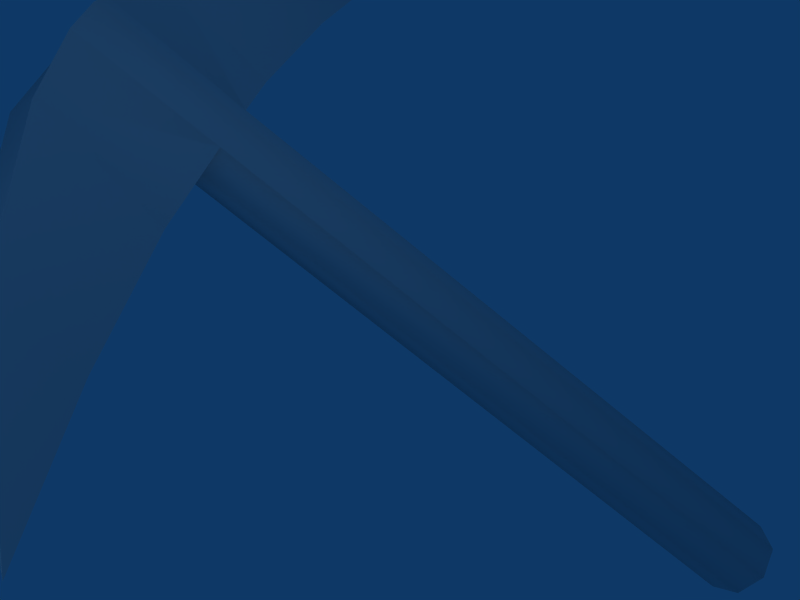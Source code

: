 # Source: pickaxe.blend  (saved by Blender 2.49.2; exported with 4.5.12 LTS)
import bpy
from mathutils import Matrix  # noqa: F401  (used for matrix-valued properties, if any)

bpy.ops.wm.read_factory_settings(use_empty=True)
scene = bpy.context.scene
scene.name = 'Scene'

# ---- collections
col_collection_1 = bpy.data.collections.new('Collection 1'); scene.collection.children.link(col_collection_1)
col_collection_2 = bpy.data.collections.new('Collection 2'); scene.collection.children.link(col_collection_2)

# ---- materials (node trees are filled in below, after node groups)
mat_pickaxe = bpy.data.materials.new('Pickaxe')
mat_pickaxe.alpha_threshold = 0.0
mat_pickaxe.roughness = 0.5
mat_pickaxe.specular_intensity = 0.0
mat_pickaxe.line_color = (0.0, 0.0, 0.0, 1.0)

# ---- node groups
ng_auto_smooth = bpy.data.node_groups.new('Auto Smooth', 'GeometryNodeTree')
_s = ng_auto_smooth.interface.new_socket(name='Geometry', in_out='OUTPUT', socket_type='NodeSocketGeometry')
_s = ng_auto_smooth.interface.new_socket(name='Geometry', in_out='INPUT', socket_type='NodeSocketGeometry')
_s = ng_auto_smooth.interface.new_socket(name='Angle', in_out='INPUT', socket_type='NodeSocketFloat')
_s.subtype = 'ANGLE'
_s.min_value = 0.0
_s.max_value = 3.142
ng_auto_smooth.is_modifier = True
_N = ng_auto_smooth.nodes; _L = ng_auto_smooth.links
n0 = _N.new('NodeGroupOutput'); n0.name = 'Group Output'; n0.location = (480, -100)
n1 = _N.new('NodeGroupInput'); n1.name = 'Group Input'; n1.location = (-420, -300)
n2 = _N.new('NodeGroupInput'); n2.name = 'Group Input.001'; n2.location = (-60, -100)
n3 = _N.new('GeometryNodeSetShadeSmooth'); n3.name = 'Set Shade Smooth'; n3.location = (120, -100)
n3.domain = 'EDGE'
n4 = _N.new('GeometryNodeSetShadeSmooth'); n4.name = 'Set Shade Smooth.001'; n4.location = (300, -100)
n5 = _N.new('GeometryNodeInputMeshEdgeAngle'); n5.name = 'Edge Angle'; n5.location = (-420, -220)
n6 = _N.new('GeometryNodeInputEdgeSmooth'); n6.name = 'Is Edge Smooth'; n6.location = (-60, -160)
n7 = _N.new('GeometryNodeInputShadeSmooth'); n7.name = 'Is Face Smooth'; n7.location = (-240, -340)
n8 = _N.new('FunctionNodeBooleanMath'); n8.name = 'Boolean Math'; n8.location = (-60, -220)
n9 = _N.new('FunctionNodeCompare'); n9.name = 'Compare'; n9.location = (-240, -180)
n9.operation = 'LESS_EQUAL'
_L.new(n5.outputs[0], n9.inputs[0])
_L.new(n4.outputs[0], n0.inputs[0])
_L.new(n1.outputs[1], n9.inputs[1])
_L.new(n9.outputs[0], n8.inputs[0])
_L.new(n7.outputs[0], n8.inputs[1])
_L.new(n2.outputs[0], n3.inputs[0])
_L.new(n6.outputs[0], n3.inputs[1])
_L.new(n3.outputs[0], n4.inputs[0])
_L.new(n8.outputs[0], n3.inputs[2])
n0.is_active_output = True

# ---- material node trees

# ---- world
world_world = bpy.data.worlds.new('World'); scene.world = world_world
world_world.color = (0.05656, 0.2208, 0.4)
world_world.use_sun_shadow = False
world_world.sun_shadow_jitter_overblur = 0.0
world_world.cycles.sampling_method = 'MANUAL'
world_world.cycles.sample_map_resolution = 256

# ---- cameras
cam_camera = bpy.data.cameras.new('Camera')
cam_camera.passepartout_alpha = 0.2
cam_camera.clip_end = 100.0
cam_camera.lens = 35.0
cam_camera.ortho_scale = 7.314
cam_camera.show_passepartout = False
cam_camera.show_safe_areas = True
cam_camera.dof.focus_distance = 0.0
cam_camera.dof.aperture_fstop = 128.0

# ---- lights
light_spot_001 = bpy.data.lights.new('Spot.001', 'POINT')
light_spot_001.transmission_factor = 0.0
light_spot_001.cutoff_distance = 30.0
light_spot_001.use_shadow = False
light_spot_001.energy = 100.0
light_spot_001.shadow_buffer_clip_start = 1.001
light_spot_001.shadow_soft_size = 1.0
light_spot_001.shadow_maximum_resolution = 0.006
light_spot_001.use_absolute_resolution = True
light_spot_001.cycles.use_multiple_importance_sampling = False
light_spot = bpy.data.lights.new('Spot', 'POINT')
light_spot.transmission_factor = 0.0
light_spot.cutoff_distance = 30.0
light_spot.use_shadow = False
light_spot.energy = 100.0
light_spot.shadow_buffer_clip_start = 1.001
light_spot.shadow_soft_size = 1.0
light_spot.shadow_maximum_resolution = 0.006
light_spot.use_absolute_resolution = True
light_spot.cycles.use_multiple_importance_sampling = False

# ---- meshes
me_pickaxe = bpy.data.meshes.new('Pickaxe')
me_pickaxe.from_pydata([(0.4655, 0.0001927, 4.75), (0.3291, -0.3289, 4.75), (-6.484e-08, -0.4653, 4.75), (-0.3291, -0.3289, 4.75), (-0.4655, 0.0001927, 4.75), (0.3928, 0.393, -4.419), (0.5555, 0.0001927, -4.419), (0.3928, -0.3926, -4.419), (-7.04e-08, -0.5553, -4.419), (-0.3928, -0.3926, -4.419), (-0.5555, 0.0001928, -4.419), (-0.3928, 0.393, -4.419), (-1.896e-07, 0.5557, -4.419), (0.4655, 0.0001927, 6.422), (0.3291, -0.3289, 6.422), (-0.3291, -0.3289, 6.422), (-0.4655, 0.0001927, 6.422), (-7.263e-08, -1.305, 4.714), (0.3291, -1.267, 6.22), (-5.813e-08, -1.262, 6.321), (-0.3291, -1.267, 6.22), (0.2599, -2.954, 5.547), (-5.404e-08, -2.957, 5.627), (-0.2599, -2.954, 5.547), (-6.55e-08, -2.961, 4.555), (-3.379e-08, -4.554, 4.281), (-3.379e-08, 4.55, 4.281), (-6.55e-08, 2.958, 4.555), (-0.2599, 2.951, 5.547), (-5.404e-08, 2.953, 5.627), (0.2599, 2.951, 5.547), (-0.3291, 1.264, 6.22), (-5.813e-08, 1.259, 6.321), (0.3291, 1.264, 6.22), (-7.263e-08, 1.302, 4.714), (-0.3291, 0.3276, 6.422), (0.3291, 0.3276, 6.422), (-0.3291, 0.3276, 4.75), (-1.148e-07, 0.4639, 4.75), (0.3291, 0.3293, 4.75), (-7.314e-08, -0.0004717, 6.422)], [], [(0, 6, 5, 39), (6, 0, 1, 7), (2, 8, 7, 1), (3, 9, 8, 2), (4, 10, 9, 3), (37, 11, 10, 4), (38, 12, 11, 37), (39, 5, 12, 38), (5, 6, 12), (6, 7, 12), (7, 8, 12), (8, 9, 12), (9, 10, 12), (10, 11, 12), (0, 39, 36, 13), (1, 0, 13, 14), (4, 3, 15, 16), (37, 4, 16, 35), (2, 1, 17), (3, 2, 17), (1, 14, 18, 17), (40, 19, 18, 14), (15, 20, 19, 40), (15, 3, 17, 20), (18, 19, 22, 21), (19, 20, 23, 22), (20, 17, 24, 23), (17, 18, 21, 24), (21, 22, 25), (22, 23, 25), (23, 24, 25), (24, 21, 25), (27, 26, 30), (28, 26, 27), (29, 26, 28), (30, 26, 29), (34, 27, 30, 33), (31, 28, 27, 34), (32, 29, 28, 31), (33, 30, 29, 32), (35, 31, 34, 37), (35, 40, 32, 31), (40, 36, 33, 32), (39, 34, 33, 36), (37, 34, 38), (38, 34, 39), (14, 13, 40), (16, 15, 40), (13, 36, 40), (35, 16, 40)])
me_pickaxe.polygons.foreach_set('use_smooth', [True] * 50)
_uv = me_pickaxe.uv_layers.new(name='UVTex')
_uv.uv.foreach_set('vector', [0.6136, 0.6944, 0.6136, 0.1919, 0.679, 0.1919, 0.679, 0.6944, 0.6136, 0.1919, 0.6136, 0.6944, 0.5482, 0.6944, 0.5482, 0.1919, 0.4828, 0.6944, 0.4828, 0.1919, 0.5482, 0.1919, 0.5482, 0.6944, 0.4174, 0.6944, 0.4174, 0.1919, 0.4828, 0.1919, 0.4828, 0.6944, 0.3521, 0.6944, 0.3521, 0.1919, 0.4174, 0.1919, 0.4174, 0.6944, 0.2867, 0.6944, 0.2867, 0.1919, 0.3521, 0.1919, 0.3521, 0.6944, 0.2213, 0.6944, 0.2213, 0.1919, 0.2867, 0.1919, 0.2867, 0.6944, 0.679, 0.6944, 0.679, 0.1919, 0.7445, 0.1919, 0.7445, 0.6944, 0.1751, 0.1457, 0.1751, 0.08033, 0.2213, 0.1919, 0.1751, 0.08033, 0.2213, 0.03409, 0.2213, 0.1919, 0.2213, 0.03409, 0.2867, 0.03409, 0.2213, 0.1919, 0.2867, 0.03409, 0.3329, 0.08033, 0.2213, 0.1919, 0.3329, 0.08033, 0.3329, 0.1457, 0.2213, 0.1919, 0.3329, 0.1457, 0.2867, 0.1919, 0.2213, 0.1919, 0.5034, 0.7702, 0.5401, 0.7707, 0.5308, 0.9294, 0.5034, 0.9205, 0.4666, 0.7707, 0.5034, 0.7702, 0.5034, 0.9205, 0.476, 0.9294, 0.5034, 0.7702, 0.4666, 0.7707, 0.476, 0.9294, 0.5034, 0.9205, 0.5401, 0.7707, 0.5034, 0.7702, 0.5034, 0.9205, 0.5308, 0.9294, 0.4432, 0.7426, 0.4666, 0.7707, 0.3608, 0.7684, 0.4666, 0.7707, 0.4432, 0.7426, 0.3608, 0.7684, 0.4666, 0.7707, 0.476, 0.9294, 0.3798, 0.9205, 0.3608, 0.7684, 0.5034, 0.9772, 0.3437, 0.9459, 0.3798, 0.9205, 0.476, 0.9294, 0.476, 0.9294, 0.3798, 0.9205, 0.3437, 0.9459, 0.5034, 0.9772, 0.476, 0.9294, 0.4666, 0.7707, 0.3608, 0.7684, 0.3798, 0.9205, 0.3798, 0.9205, 0.3437, 0.9459, 0.2066, 0.9004, 0.2141, 0.8749, 0.3437, 0.9459, 0.3798, 0.9205, 0.2141, 0.8749, 0.2066, 0.9004, 0.3798, 0.9205, 0.3608, 0.7684, 0.193, 0.7786, 0.2141, 0.8749, 0.3608, 0.7684, 0.3798, 0.9205, 0.2141, 0.8749, 0.193, 0.7786, 0.2141, 0.8749, 0.2066, 0.9004, 0.03085, 0.7951, 0.2066, 0.9004, 0.2141, 0.8749, 0.03085, 0.7951, 0.2141, 0.8749, 0.193, 0.7786, 0.03085, 0.7951, 0.193, 0.7786, 0.2141, 0.8749, 0.03085, 0.7951, 0.8138, 0.7786, 0.9759, 0.7951, 0.7927, 0.8749, 0.7927, 0.8749, 0.9759, 0.7951, 0.8138, 0.7786, 0.8002, 0.9004, 0.9759, 0.7951, 0.7927, 0.8749, 0.7927, 0.8749, 0.9759, 0.7951, 0.8002, 0.9004, 0.646, 0.7684, 0.8138, 0.7786, 0.7927, 0.8749, 0.627, 0.9205, 0.627, 0.9205, 0.7927, 0.8749, 0.8138, 0.7786, 0.646, 0.7684, 0.6665, 0.9459, 0.8002, 0.9004, 0.7927, 0.8749, 0.627, 0.9205, 0.627, 0.9205, 0.7927, 0.8749, 0.8002, 0.9004, 0.6665, 0.9459, 0.5308, 0.9294, 0.627, 0.9205, 0.646, 0.7684, 0.5401, 0.7707, 0.5308, 0.9294, 0.5034, 0.9772, 0.6665, 0.9459, 0.627, 0.9205, 0.5034, 0.9772, 0.5308, 0.9294, 0.627, 0.9205, 0.6665, 0.9459, 0.5401, 0.7707, 0.646, 0.7684, 0.627, 0.9205, 0.5308, 0.9294, 0.5401, 0.7707, 0.646, 0.7684, 0.5636, 0.7426, 0.5636, 0.7426, 0.646, 0.7684, 0.5401, 0.7707, 0.476, 0.9294, 0.5034, 0.9205, 0.5034, 0.9772, 0.5034, 0.9205, 0.476, 0.9294, 0.5034, 0.9772, 0.5034, 0.9205, 0.5308, 0.9294, 0.5034, 0.9772, 0.5308, 0.9294, 0.5034, 0.9205, 0.5034, 0.9772])
me_pickaxe.materials.append(mat_pickaxe)
me_pickaxe.use_remesh_preserve_volume = False
me_pickaxe.use_remesh_preserve_attributes = False
me_pickaxe.use_mirror_vertex_groups = False
me_pickaxe.update()
arm_armature = bpy.data.armatures.new('Armature')  # bones are not reproduced

# ---- objects
ob_lamp_001 = bpy.data.objects.new('Lamp.001', light_spot_001)
ob_pickaxe = bpy.data.objects.new('Pickaxe', me_pickaxe)
ob_lamp = bpy.data.objects.new('Lamp', light_spot)
ob_camera = bpy.data.objects.new('Camera', cam_camera)
ob_armature = bpy.data.objects.new('Armature', arm_armature)

# ---- transforms, parenting, visibility, modifiers, constraints
ob_lamp_001.location = (2.235, -7.187, 8.291)
ob_lamp_001.rotation_euler = (0.6503, 0.05522, 1.866)
ob_lamp_001.lock_rotations_4d = False
ob_lamp_001.empty_display_type = 'ARROWS'
ob_lamp_001.color = (0.0, 0.0, 0.0, 0.0)
ob_lamp_001.lineart.crease_threshold = 0.0
ob_pickaxe.location = (0.0, 0.0, 0.0)
ob_pickaxe.lock_rotations_4d = False
ob_pickaxe.empty_display_type = 'ARROWS'
ob_pickaxe.color = (0.0, 0.0, 0.0, 1.0)
ob_pickaxe.lineart.crease_threshold = 0.0
_vg = ob_pickaxe.vertex_groups.new(name='main')
_vg.add([0, 1, 2, 3, 4, 5, 6, 7, 8, 9, 10, 11, 12, 13, 14, 15, 16, 17, 18, 19, 20, 21, 22, 23, 24, 25, 26, 27, 28, 29, 30, 31, 32, 33, 34, 35, 36, 37, 38, 39, 40], 1.0, 'REPLACE')
_m = ob_pickaxe.modifiers.new('Armature', 'ARMATURE')
_m.object = ob_armature
_m.use_bone_envelopes = True
_m = ob_pickaxe.modifiers.new('Auto Smooth', 'NODES')
_m.node_group = ng_auto_smooth
_gi = [s.identifier for s in ng_auto_smooth.interface.items_tree if s.item_type == 'SOCKET' and s.in_out == 'INPUT']
_m[_gi[1]] = 1.396  # Angle
ob_lamp.location = (6.931, 0.5336, 5.316)
ob_lamp.rotation_euler = (0.6503, 0.05522, 1.866)
ob_lamp.lock_rotations_4d = False
ob_lamp.empty_display_type = 'ARROWS'
ob_lamp.color = (0.0, 0.0, 0.0, 0.0)
ob_lamp.lineart.crease_threshold = 0.0
ob_camera.location = (5.959, -5.986, 5.22)
ob_camera.rotation_euler = (1.033, 0.8297, 0.3798)
ob_camera.lock_rotations_4d = False
ob_camera.empty_display_type = 'ARROWS'
ob_camera.color = (0.0, 0.0, 0.0, 0.0)
ob_camera.display_type = 'WIRE'
ob_camera.lineart.crease_threshold = 0.0
ob_armature.location = (0.0, 0.0, 0.0)
ob_armature.lock_rotations_4d = False
ob_armature.empty_display_type = 'ARROWS'
ob_armature.show_in_front = True
ob_armature.lineart.crease_threshold = 0.0

# ---- collection membership
col_collection_1.objects.link(ob_lamp_001)
col_collection_1.objects.link(ob_pickaxe)
col_collection_1.objects.link(ob_lamp)
col_collection_1.objects.link(ob_camera)
col_collection_2.objects.link(ob_armature)

# ---- scene / render settings (as saved in the file)
scene.camera = ob_camera
scene.frame_start = 1; scene.frame_end = 250; scene.frame_set(1)
scene.render.engine = 'BLENDER_EEVEE_NEXT'
scene.render.image_settings.file_format = 'JPEG'
scene.render.image_settings.color_mode = 'RGB'
scene.render.image_settings.compression = 90
scene.render.resolution_x = 800
scene.render.resolution_y = 600
scene.render.pixel_aspect_x = 100.0
scene.render.pixel_aspect_y = 100.0
scene.render.fps = 25
scene.render.dither_intensity = 0.0
scene.render.use_compositing = False
scene.render.use_sequencer = False
scene.render.bake_margin = 2
scene.render.bake_bias = 0.0
scene.render.use_stamp_time = False
scene.render.use_stamp_date = False
scene.render.use_stamp_frame = False
scene.render.use_stamp_camera = False
scene.render.use_stamp_scene = False
scene.render.use_stamp_filename = False
scene.render.use_stamp_render_time = False
scene.render.stamp_font_size = 0
scene.cycles.use_denoising = False
scene.cycles.samples = 10
scene.cycles.sampling_pattern = 'TABULATED_SOBOL'
scene.cycles.light_sampling_threshold = 0.0
scene.cycles.use_adaptive_sampling = False
scene.cycles.use_light_tree = False
scene.cycles.blur_glossy = 0.0
scene.cycles.volume_bounces = 1
scene.cycles.pixel_filter_type = 'GAUSSIAN'
scene.cycles.sample_clamp_indirect = 0.0
scene.view_settings.view_transform = 'Raw'
bpy.context.view_layer.update()
